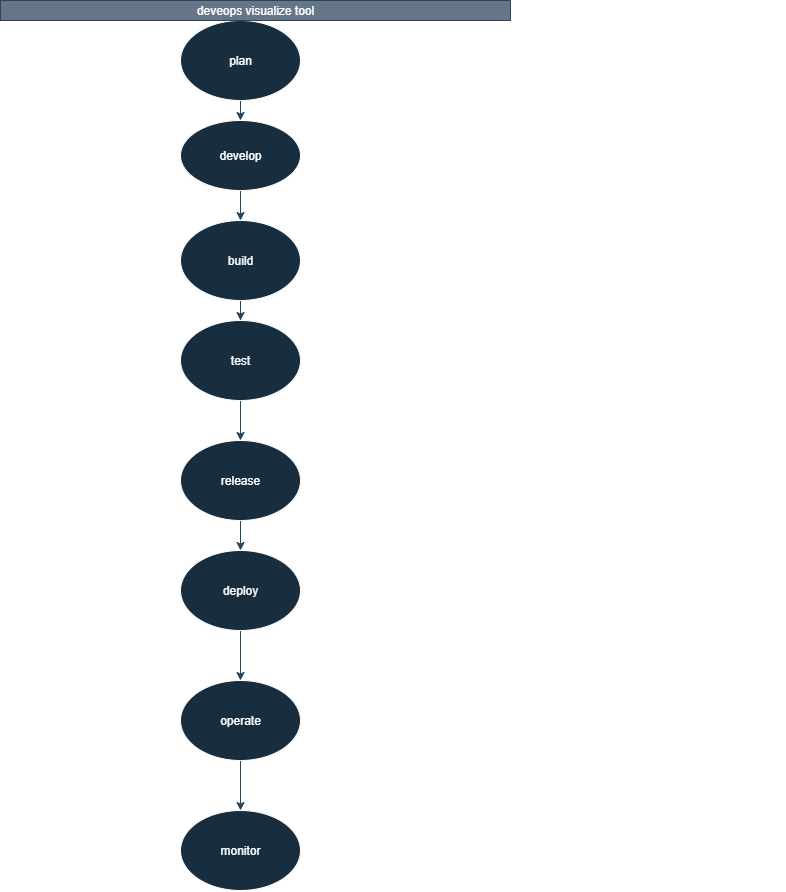

The diagram above was exported from draw.io. Its source (the exported page's mxGraphModel, read from the mxfile embedded in the PNG):
<mxGraphModel dx="1737" dy="937" grid="1" gridSize="10" guides="1" tooltips="1" connect="1" arrows="1" fold="1" page="1" pageScale="1" pageWidth="827" pageHeight="1169" math="0" shadow="0">
  <root>
    <mxCell id="0" />
    <mxCell id="1" parent="0" />
    <mxCell id="L--wxEFKHGfO9BiVl7tt-7" style="edgeStyle=orthogonalEdgeStyle;rounded=0;orthogonalLoop=1;jettySize=auto;html=1;exitX=0.5;exitY=1;exitDx=0;exitDy=0;entryX=0.5;entryY=0;entryDx=0;entryDy=0;labelBackgroundColor=none;strokeColor=#23445D;fontColor=default;" edge="1" parent="1" source="L--wxEFKHGfO9BiVl7tt-1" target="L--wxEFKHGfO9BiVl7tt-2">
      <mxGeometry relative="1" as="geometry" />
    </mxCell>
    <mxCell id="L--wxEFKHGfO9BiVl7tt-1" value="plan" style="ellipse;whiteSpace=wrap;html=1;labelBackgroundColor=none;fillColor=#182E3E;strokeColor=#FFFFFF;fontColor=#FFFFFF;" vertex="1" parent="1">
      <mxGeometry x="320" y="30" width="120" height="80" as="geometry" />
    </mxCell>
    <mxCell id="L--wxEFKHGfO9BiVl7tt-8" value="" style="edgeStyle=orthogonalEdgeStyle;rounded=0;orthogonalLoop=1;jettySize=auto;html=1;labelBackgroundColor=none;strokeColor=#23445D;fontColor=default;" edge="1" parent="1" source="L--wxEFKHGfO9BiVl7tt-2" target="L--wxEFKHGfO9BiVl7tt-3">
      <mxGeometry relative="1" as="geometry" />
    </mxCell>
    <mxCell id="L--wxEFKHGfO9BiVl7tt-2" value="develop" style="ellipse;whiteSpace=wrap;html=1;labelBackgroundColor=none;fillColor=#182E3E;strokeColor=#FFFFFF;fontColor=#FFFFFF;" vertex="1" parent="1">
      <mxGeometry x="320" y="130" width="120" height="70" as="geometry" />
    </mxCell>
    <mxCell id="L--wxEFKHGfO9BiVl7tt-9" value="" style="edgeStyle=orthogonalEdgeStyle;rounded=0;orthogonalLoop=1;jettySize=auto;html=1;labelBackgroundColor=none;strokeColor=#23445D;fontColor=default;" edge="1" parent="1" source="L--wxEFKHGfO9BiVl7tt-3" target="L--wxEFKHGfO9BiVl7tt-4">
      <mxGeometry relative="1" as="geometry" />
    </mxCell>
    <mxCell id="L--wxEFKHGfO9BiVl7tt-3" value="build" style="ellipse;whiteSpace=wrap;html=1;labelBackgroundColor=none;fillColor=#182E3E;strokeColor=#FFFFFF;fontColor=#FFFFFF;" vertex="1" parent="1">
      <mxGeometry x="320" y="230" width="120" height="80" as="geometry" />
    </mxCell>
    <mxCell id="L--wxEFKHGfO9BiVl7tt-10" value="" style="edgeStyle=orthogonalEdgeStyle;rounded=0;orthogonalLoop=1;jettySize=auto;html=1;labelBackgroundColor=none;strokeColor=#23445D;fontColor=default;" edge="1" parent="1" source="L--wxEFKHGfO9BiVl7tt-4" target="L--wxEFKHGfO9BiVl7tt-5">
      <mxGeometry relative="1" as="geometry" />
    </mxCell>
    <mxCell id="L--wxEFKHGfO9BiVl7tt-4" value="test" style="ellipse;whiteSpace=wrap;html=1;labelBackgroundColor=none;fillColor=#182E3E;strokeColor=#FFFFFF;fontColor=#FFFFFF;" vertex="1" parent="1">
      <mxGeometry x="320" y="330" width="120" height="80" as="geometry" />
    </mxCell>
    <mxCell id="L--wxEFKHGfO9BiVl7tt-14" value="" style="edgeStyle=orthogonalEdgeStyle;rounded=0;orthogonalLoop=1;jettySize=auto;html=1;labelBackgroundColor=none;strokeColor=#23445D;fontColor=default;" edge="1" parent="1" source="L--wxEFKHGfO9BiVl7tt-5" target="L--wxEFKHGfO9BiVl7tt-11">
      <mxGeometry relative="1" as="geometry" />
    </mxCell>
    <mxCell id="L--wxEFKHGfO9BiVl7tt-5" value="release" style="ellipse;whiteSpace=wrap;html=1;labelBackgroundColor=none;fillColor=#182E3E;strokeColor=#FFFFFF;fontColor=#FFFFFF;" vertex="1" parent="1">
      <mxGeometry x="320" y="450" width="120" height="80" as="geometry" />
    </mxCell>
    <mxCell id="L--wxEFKHGfO9BiVl7tt-15" value="" style="edgeStyle=orthogonalEdgeStyle;rounded=0;orthogonalLoop=1;jettySize=auto;html=1;labelBackgroundColor=none;strokeColor=#23445D;fontColor=default;" edge="1" parent="1" source="L--wxEFKHGfO9BiVl7tt-11" target="L--wxEFKHGfO9BiVl7tt-12">
      <mxGeometry relative="1" as="geometry" />
    </mxCell>
    <mxCell id="L--wxEFKHGfO9BiVl7tt-11" value="deploy" style="ellipse;whiteSpace=wrap;html=1;labelBackgroundColor=none;fillColor=#182E3E;strokeColor=#FFFFFF;fontColor=#FFFFFF;" vertex="1" parent="1">
      <mxGeometry x="320" y="560" width="120" height="80" as="geometry" />
    </mxCell>
    <mxCell id="L--wxEFKHGfO9BiVl7tt-19" style="edgeStyle=orthogonalEdgeStyle;rounded=0;orthogonalLoop=1;jettySize=auto;html=1;exitX=0.5;exitY=1;exitDx=0;exitDy=0;entryX=0.5;entryY=0;entryDx=0;entryDy=0;labelBackgroundColor=none;strokeColor=#23445D;fontColor=default;" edge="1" parent="1" source="L--wxEFKHGfO9BiVl7tt-12" target="L--wxEFKHGfO9BiVl7tt-13">
      <mxGeometry relative="1" as="geometry" />
    </mxCell>
    <mxCell id="L--wxEFKHGfO9BiVl7tt-12" value="operate" style="ellipse;whiteSpace=wrap;html=1;labelBackgroundColor=none;fillColor=#182E3E;strokeColor=#FFFFFF;fontColor=#FFFFFF;" vertex="1" parent="1">
      <mxGeometry x="320" y="690" width="120" height="80" as="geometry" />
    </mxCell>
    <mxCell id="L--wxEFKHGfO9BiVl7tt-13" value="monitor" style="ellipse;whiteSpace=wrap;html=1;labelBackgroundColor=none;fillColor=#182E3E;strokeColor=#FFFFFF;fontColor=#FFFFFF;" vertex="1" parent="1">
      <mxGeometry x="320" y="820" width="120" height="80" as="geometry" />
    </mxCell>
    <mxCell id="L--wxEFKHGfO9BiVl7tt-20" value="deveops visualize tool" style="rounded=0;whiteSpace=wrap;html=1;fillColor=#647687;strokeColor=#314354;fontColor=#ffffff;" vertex="1" parent="1">
      <mxGeometry x="140" y="10" width="510" height="20" as="geometry" />
    </mxCell>
    <mxCell id="L--wxEFKHGfO9BiVl7tt-21" value="Text" style="text;html=1;align=center;verticalAlign=middle;resizable=0;points=[];autosize=1;strokeColor=none;fillColor=none;fontColor=#FFFFFF;" vertex="1" parent="1">
      <mxGeometry x="875" y="125" width="50" height="30" as="geometry" />
    </mxCell>
  </root>
</mxGraphModel>